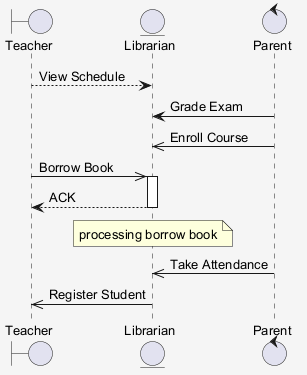

The diagram above was rendered by PlantUML. Its source (embedded in the PNG):
@startuml
skinparam shadowing false
skinparam backgroundColor #F5F5F5
skinparam defaultFontSize 13
boundary "Teacher" as T
entity "Librarian" as L
control "Parent" as P
T --> L : View Schedule
P -> L : Grade Exam
P ->> L : Enroll Course
T ->> L : Borrow Book
activate L
L --> T : ACK
deactivate L
note over L : processing borrow book
P ->> L : Take Attendance
L ->> T : Register Student
@enduml